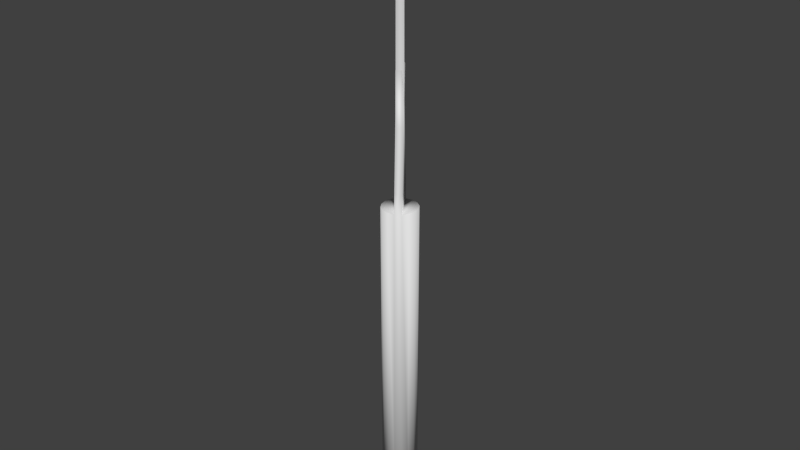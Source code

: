 # Source: Arpon.blend  (saved by Blender 2.70.0; exported with 4.5.12 LTS)
import bpy
from mathutils import Matrix  # noqa: F401  (used for matrix-valued properties, if any)

bpy.ops.wm.read_factory_settings(use_empty=True)
scene = bpy.context.scene
scene.name = 'Scene'

# ---- collections
col_collection_1 = bpy.data.collections.new('Collection 1'); scene.collection.children.link(col_collection_1)

# ---- world
world_world = bpy.data.worlds.new('World'); scene.world = world_world
world_world.color = (0.05088, 0.05088, 0.05088)
world_world.use_sun_shadow = False
world_world.sun_shadow_jitter_overblur = 0.0
world_world.cycles.sampling_method = 'MANUAL'
world_world.cycles.sample_map_resolution = 256

# ---- meshes
me_cylinder = bpy.data.meshes.new('Cylinder')
me_cylinder.from_pydata([(0.0, 1.0, -1.0), (0.0, 1.0, 16.73), (0.3827, 0.9239, -1.0), (0.3827, 0.9239, 16.73), (0.7071, 0.7071, -1.0), (0.7071, 0.7071, 16.73), (0.9239, 0.3827, -1.0), (0.9239, 0.3827, 16.73), (1.0, -4.371e-08, -1.0), (1.0, -4.371e-08, 16.73), (0.9239, -0.3827, -1.0), (0.9239, -0.3827, 16.73), (0.7071, -0.7071, -1.0), (0.7071, -0.7071, 16.73), (0.3827, -0.9239, -1.0), (0.3827, -0.9239, 16.73), (1.51e-07, -1.0, -1.0), (1.51e-07, -1.0, 16.73), (-0.3827, -0.9239, -1.0), (-0.3827, -0.9239, 16.73), (-0.7071, -0.7071, -1.0), (-0.7071, -0.7071, 16.73), (-0.9239, -0.3827, -1.0), (-0.9239, -0.3827, 16.73), (-1.0, 1.192e-08, -1.0), (-1.0, 1.192e-08, 16.73), (-0.9239, 0.3827, -1.0), (-0.9239, 0.3827, 16.73), (-0.7071, 0.7071, -1.0), (-0.7071, 0.7071, 16.73), (-0.3827, 0.9239, -1.0), (-0.3827, 0.9239, 16.73), (-0.1622, -0.1084, 33.1), (0.1622, 0.1084, 33.1), (0.3398, -0.8597, -1.126), (-0.6642, 0.6429, -1.126), (0.2326, -0.6993, -1.392), (0.1105, -0.5165, -1.595), (-0.02295, -0.3168, -1.722), (-0.1623, -0.1083, -1.765), (-0.3018, 0.1005, -1.722), (-0.4352, 0.3002, -1.595), (-0.5573, 0.4829, -1.392), (-0.3398, 0.8597, -1.126), (0.6642, -0.6429, -1.126), (-0.2326, 0.6993, -1.392), (-0.1105, 0.5165, -1.595), (0.02295, 0.3168, -1.722), (0.1623, 0.1083, -1.765), (0.3018, -0.1005, -1.722), (0.4352, -0.3002, -1.595), (0.5573, -0.4829, -1.392), (0.4168, -0.9304, 17.87), (0.09064, -0.4618, 21.21), (0.2019, -0.581, 24.16), (-0.05323, -0.2715, 22.39), (0.2712, -0.05471, 22.39), (0.4595, -0.4089, 24.16), (0.392, -0.2605, 21.21), (0.7, -0.7412, 17.87), (-0.7222, 0.7264, 17.87), (-0.361, 0.2811, 21.21), (-0.4819, 0.3939, 24.16), (-0.2712, 0.05471, 22.39), (0.05323, 0.2715, 22.39), (-0.1795, 0.596, 24.16), (-0.1216, 0.4411, 21.21), (-0.3947, 0.9452, 17.87)], [], [(0, 1, 3, 2), (2, 3, 5, 4), (4, 5, 7, 6), (6, 7, 9, 8), (8, 9, 11, 10), (10, 11, 13, 12), (12, 13, 15, 14), (14, 15, 17, 16), (16, 17, 19, 18), (18, 19, 21, 20), (20, 21, 23, 22), (22, 23, 25, 24), (24, 25, 27, 26), (26, 27, 29, 28), (30, 31, 1, 0), (28, 29, 31, 30), (0, 2, 4, 6, 8, 10, 12, 14, 16, 18, 20, 22, 24, 26, 28, 30), (28, 30, 43, 35), (30, 12, 44, 51, 50, 49, 48, 47, 46, 45, 43), (34, 36, 51, 44), (36, 37, 50, 51), (37, 38, 49, 50), (38, 39, 48, 49), (39, 40, 47, 48), (40, 41, 46, 47), (41, 42, 45, 46), (42, 35, 43, 45), (12, 14, 34, 44), (14, 28, 35, 42, 41, 40, 39, 38, 37, 36, 34), (17, 15, 29, 27, 25, 23, 21, 19), (3, 1, 31, 13, 11, 9, 7, 5), (29, 15, 52, 53, 54, 55, 32, 63, 62, 61, 60), (13, 31, 67, 66, 65, 64, 33, 56, 57, 58, 59), (55, 56, 33, 32), (15, 13, 59, 52), (52, 59, 58, 53), (53, 58, 57, 54), (54, 57, 56, 55), (65, 62, 63, 64), (31, 29, 60, 67), (67, 60, 61, 66), (66, 61, 62, 65), (64, 63, 32, 33)])
me_cylinder.polygons.foreach_set('use_smooth', [True] * 43)
me_cylinder.use_remesh_preserve_volume = False
me_cylinder.use_remesh_preserve_attributes = False
me_cylinder.use_mirror_vertex_groups = False
me_cylinder.update()

# ---- objects
ob_cylinder = bpy.data.objects.new('Cylinder', me_cylinder)

# ---- transforms, parenting, visibility, modifiers, constraints
ob_cylinder.location = (0.0, 0.0, 0.0)
ob_cylinder.lineart.crease_threshold = 0.0

# ---- collection membership
col_collection_1.objects.link(ob_cylinder)

# ---- scene / render settings (as saved in the file)
scene.frame_start = 1; scene.frame_end = 250; scene.frame_set(1)
scene.render.engine = 'BLENDER_EEVEE_NEXT'
scene.render.resolution_percentage = 50
scene.render.dither_intensity = 0.0
scene.cycles.use_denoising = False
scene.cycles.samples = 10
scene.cycles.sampling_pattern = 'TABULATED_SOBOL'
scene.cycles.light_sampling_threshold = 0.0
scene.cycles.use_adaptive_sampling = False
scene.cycles.use_light_tree = False
scene.cycles.blur_glossy = 0.0
scene.cycles.volume_bounces = 1
scene.cycles.pixel_filter_type = 'GAUSSIAN'
scene.cycles.sample_clamp_indirect = 0.0
scene.view_settings.view_transform = 'Standard'
bpy.context.view_layer.update()

# ---- added for rendering (the .blend has no active camera and no usable light): camera, sun
cam_auto = bpy.data.cameras.new('AutoCamera')
cam_auto.lens = 50.0
cam_auto.sensor_width = 36.0
cam_auto.clip_end = 1000.0
ob_auto_camera = bpy.data.objects.new('AutoCamera', cam_auto)
scene.collection.objects.link(ob_auto_camera)
ob_auto_camera.location = (32.3644, -38.8373, 41.559)
ob_auto_camera.rotation_euler = (1.09748, -7.21219e-08, 0.694738)
scene.camera = ob_auto_camera
light_auto_sun = bpy.data.lights.new('AutoSun', 'SUN')
light_auto_sun.energy = 3.0
light_auto_sun.angle = 0.0523599
ob_auto_sun = bpy.data.objects.new('AutoSun', light_auto_sun)
scene.collection.objects.link(ob_auto_sun)
ob_auto_sun.rotation_euler = (0.872665, 0.174533, 0.523599)
bpy.context.view_layer.update()
